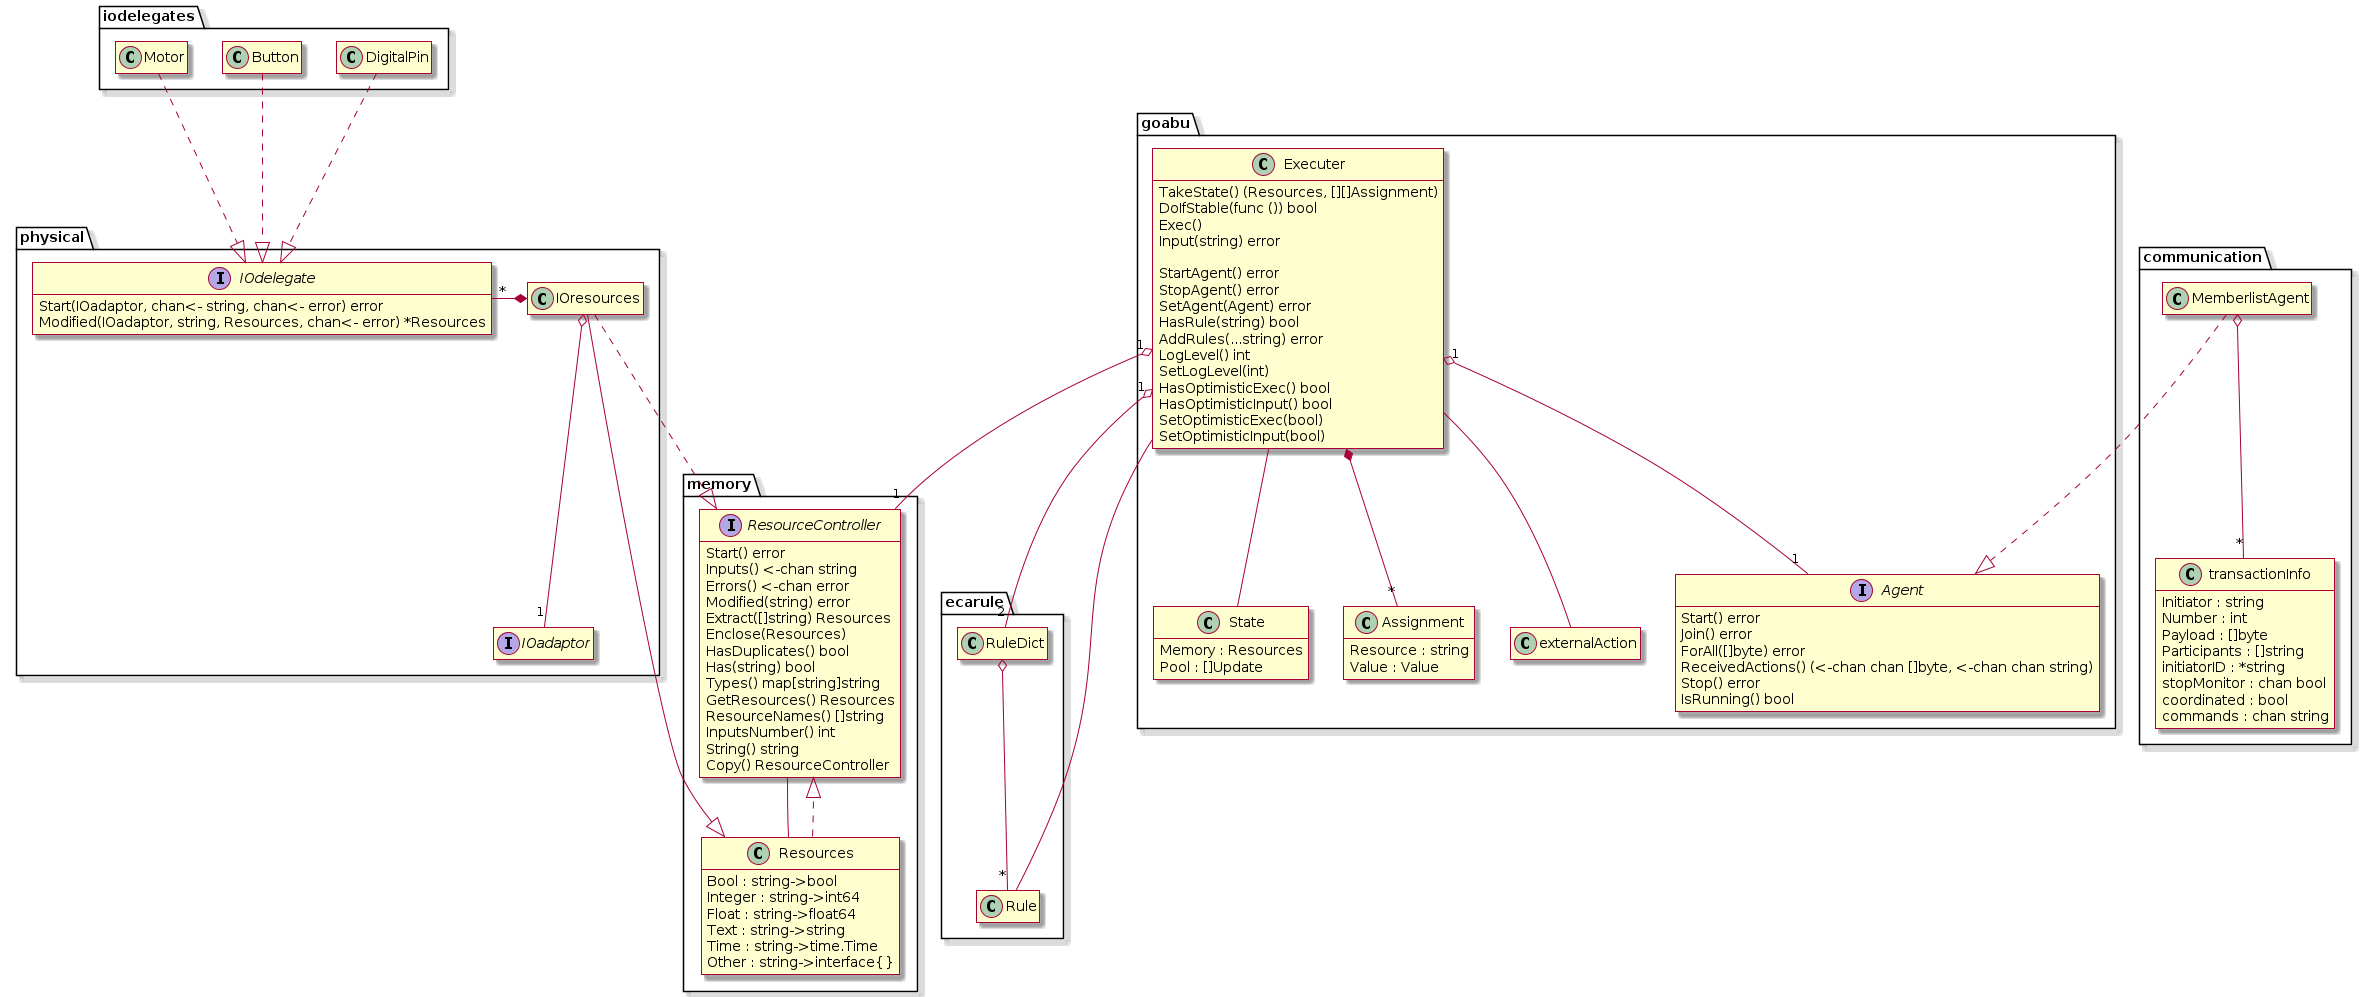

The diagram above was rendered by PlantUML. Its source (embedded in the PNG):
@startuml
skin rose
hide empty members

package iodelegates {
    class DigitalPin
    class Button
    class Motor
}

package physical {
    class IOresources {
        adaptor : IOadaptor
    }
    hide IOresources attributes
    interface IOadaptor
    interface IOdelegate {
        Start(IOadaptor, chan<- string, chan<- error) error
        Modified(IOadaptor, string, Resources, chan<- error) *Resources
    }
    IOresources o-- "1" IOadaptor
    IOdelegate "*" -* IOresources
}

package ecarule {
    class Rule
    class RuleDict
}

package memory {
    interface ResourceController {
        Start() error
        Inputs() <-chan string
        Errors() <-chan error
        Modified(string) error
        Extract([]string) Resources
        Enclose(Resources)
        HasDuplicates() bool
        Has(string) bool
        Types() map[string]string
        GetResources() Resources
        ResourceNames() []string
        InputsNumber() int
        String() string
        Copy() ResourceController
    }
    class Resources {
        Bool : string->bool
        Integer : string->int64
        Float : string->float64
        Text : string->string
        Time : string->time.Time
        Other : string->interface{}
    }
    RuleDict o-- "*" Rule
    Resources ..|> ResourceController
    ResourceController -- Resources
}

package goabu {
    class State {
        Memory : Resources
        Pool : []Update
    }
    class Executer {
        memory : ResourceController
        pool : []Update
        agent : Agent
        localLibrary : string->RuleDict
        globalLibrary : string->RuleDict

        TakeState() (Resources, [][]Assignment)
        DoIfStable(func ()) bool
        Exec()
        Input(string) error

        StartAgent() error
        StopAgent() error
        SetAgent(Agent) error
        HasRule(string) bool
        AddRules(...string) error
        LogLevel() int
        SetLogLevel(int)
        HasOptimisticExec() bool
        HasOptimisticInput() bool
        SetOptimisticExec(bool)
        SetOptimisticInput(bool)
    }
    hide Executer attributes
    interface Agent {
        Start() error
        Join() error
        ForAll([]byte) error
        ReceivedActions() (<-chan chan []byte, <-chan chan string)
        Stop() error
        IsRunning() bool
    }
    class Assignment {
        Resource : string
        Value : Value
    }
    class externalAction

    Executer "1" o-- "1" Agent
    Executer *-- "*" Assignment
    Executer -- externalAction
    Executer -- State
}

package communication {
    class MemberlistAgent
    class transactionInfo {
        Initiator : string
        Number : int
        Payload : []byte
        Participants : []string
        initiatorID : *string
        stopMonitor : chan bool
        coordinated : bool
        commands : chan string
    }
    MemberlistAgent o-- "*" transactionInfo
}

DigitalPin ..|> IOdelegate
Button ..|> IOdelegate
Motor ..|> IOdelegate

IOresources ..|> ResourceController
IOresources --|> Resources

Executer "1" o-- "1" ResourceController
Executer "1" o-- "2" RuleDict
Executer -- Rule

MemberlistAgent ..|> Agent
@enduml